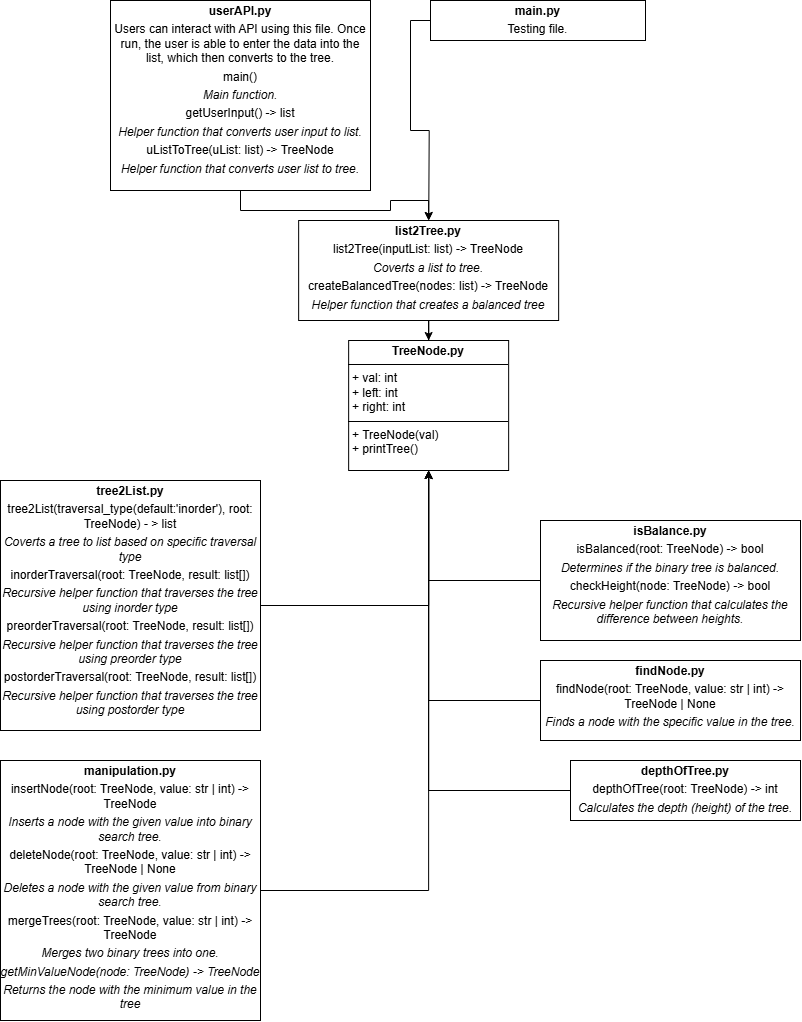

The diagram above was exported from draw.io. Its source (the exported page's mxGraphModel, read from the mxfile embedded in the PNG):
<mxGraphModel dx="2037" dy="1181" grid="1" gridSize="10" guides="1" tooltips="1" connect="1" arrows="1" fold="1" page="1" pageScale="1" pageWidth="850" pageHeight="1100" math="0" shadow="0">
  <root>
    <mxCell id="0" />
    <mxCell id="1" parent="0" />
    <mxCell id="dhyu7QJCJumP41iN09db-2" value="&lt;p style=&quot;margin:0px;margin-top:4px;text-align:center;&quot;&gt;&lt;b&gt;TreeNode.py&lt;/b&gt;&lt;/p&gt;&lt;hr size=&quot;1&quot; style=&quot;border-style:solid;&quot;&gt;&lt;p style=&quot;margin:0px;margin-left:4px;&quot;&gt;+ val: int&lt;/p&gt;&lt;p style=&quot;margin:0px;margin-left:4px;&quot;&gt;+ left: int&lt;/p&gt;&lt;p style=&quot;margin:0px;margin-left:4px;&quot;&gt;+ right: int&lt;/p&gt;&lt;hr size=&quot;1&quot; style=&quot;border-style:solid;&quot;&gt;&lt;p style=&quot;margin:0px;margin-left:4px;&quot;&gt;+ TreeNode(val)&lt;/p&gt;&lt;p style=&quot;margin:0px;margin-left:4px;&quot;&gt;+ printTree()&lt;/p&gt;" style="verticalAlign=top;align=left;overflow=fill;html=1;whiteSpace=wrap;" vertex="1" parent="1">
      <mxGeometry x="388.15" y="380" width="160" height="130" as="geometry" />
    </mxCell>
    <mxCell id="dhyu7QJCJumP41iN09db-41" style="edgeStyle=orthogonalEdgeStyle;rounded=0;orthogonalLoop=1;jettySize=auto;html=1;entryX=0.5;entryY=1;entryDx=0;entryDy=0;" edge="1" parent="1" source="dhyu7QJCJumP41iN09db-6" target="dhyu7QJCJumP41iN09db-2">
      <mxGeometry relative="1" as="geometry" />
    </mxCell>
    <mxCell id="dhyu7QJCJumP41iN09db-6" value="&lt;p style=&quot;margin:0px;margin-top:4px;text-align:center;&quot;&gt;&lt;b&gt;depthOfTree.py&lt;/b&gt;&lt;/p&gt;&lt;p style=&quot;margin:0px;margin-top:4px;text-align:center;&quot;&gt;depthOfTree(root: TreeNode) -&amp;gt; int&lt;/p&gt;&lt;p style=&quot;text-align: center; margin: 4px 0px 0px;&quot;&gt;&lt;i&gt;Calculates the depth (height) of the tree.&lt;/i&gt;&lt;/p&gt;" style="verticalAlign=top;align=left;overflow=fill;html=1;whiteSpace=wrap;" vertex="1" parent="1">
      <mxGeometry x="610" y="800" width="230" height="60" as="geometry" />
    </mxCell>
    <mxCell id="dhyu7QJCJumP41iN09db-40" style="edgeStyle=orthogonalEdgeStyle;rounded=0;orthogonalLoop=1;jettySize=auto;html=1;entryX=0.5;entryY=1;entryDx=0;entryDy=0;" edge="1" parent="1" source="dhyu7QJCJumP41iN09db-8" target="dhyu7QJCJumP41iN09db-2">
      <mxGeometry relative="1" as="geometry" />
    </mxCell>
    <mxCell id="dhyu7QJCJumP41iN09db-8" value="&lt;p style=&quot;margin:0px;margin-top:4px;text-align:center;&quot;&gt;&lt;b&gt;findNode.py&lt;/b&gt;&lt;/p&gt;&lt;p style=&quot;margin:0px;margin-top:4px;text-align:center;&quot;&gt;findNode(root: TreeNode, value: str | int) -&amp;gt; TreeNode | None&lt;/p&gt;&lt;p style=&quot;text-align: center; margin: 4px 0px 0px;&quot;&gt;&lt;i&gt;Finds a node with the specific value in the tree.&lt;/i&gt;&lt;/p&gt;" style="verticalAlign=top;align=left;overflow=fill;html=1;whiteSpace=wrap;" vertex="1" parent="1">
      <mxGeometry x="580" y="700" width="260" height="80" as="geometry" />
    </mxCell>
    <mxCell id="dhyu7QJCJumP41iN09db-37" style="edgeStyle=orthogonalEdgeStyle;rounded=0;orthogonalLoop=1;jettySize=auto;html=1;entryX=0.5;entryY=1;entryDx=0;entryDy=0;" edge="1" parent="1" source="dhyu7QJCJumP41iN09db-9" target="dhyu7QJCJumP41iN09db-2">
      <mxGeometry relative="1" as="geometry" />
    </mxCell>
    <mxCell id="dhyu7QJCJumP41iN09db-9" value="&lt;p style=&quot;margin:0px;margin-top:4px;text-align:center;&quot;&gt;&lt;b&gt;isBalance.py&lt;/b&gt;&lt;/p&gt;&lt;p style=&quot;margin:0px;margin-top:4px;text-align:center;&quot;&gt;isBalanced(root: TreeNode) -&amp;gt; bool&lt;/p&gt;&lt;p style=&quot;text-align: center; margin: 4px 0px 0px;&quot;&gt;&lt;i&gt;Determines if the binary tree is balanced.&lt;/i&gt;&lt;/p&gt;&lt;p style=&quot;margin: 4px 0px 0px; text-align: center;&quot;&gt;checkHeight(node: TreeNode) -&amp;gt; bool&lt;/p&gt;&lt;p style=&quot;text-align: center; margin: 4px 0px 0px;&quot;&gt;&lt;i&gt;Recursive helper function that calculates the difference between heights.&lt;/i&gt;&lt;/p&gt;" style="verticalAlign=top;align=left;overflow=fill;html=1;whiteSpace=wrap;" vertex="1" parent="1">
      <mxGeometry x="580" y="560" width="260" height="120" as="geometry" />
    </mxCell>
    <mxCell id="dhyu7QJCJumP41iN09db-35" style="edgeStyle=orthogonalEdgeStyle;rounded=0;orthogonalLoop=1;jettySize=auto;html=1;" edge="1" parent="1" source="dhyu7QJCJumP41iN09db-15" target="dhyu7QJCJumP41iN09db-2">
      <mxGeometry relative="1" as="geometry" />
    </mxCell>
    <mxCell id="dhyu7QJCJumP41iN09db-15" value="&lt;p style=&quot;margin:0px;margin-top:4px;text-align:center;&quot;&gt;&lt;b&gt;list2Tree.py&lt;/b&gt;&lt;/p&gt;&lt;p style=&quot;margin:0px;margin-top:4px;text-align:center;&quot;&gt;list2Tree(inputList: list) -&amp;gt; TreeNode&lt;/p&gt;&lt;p style=&quot;text-align: center; margin: 4px 0px 0px;&quot;&gt;&lt;i&gt;Coverts a list to tree.&lt;/i&gt;&lt;/p&gt;&lt;p style=&quot;margin: 4px 0px 0px; text-align: center;&quot;&gt;createBalancedTree(nodes: list) -&amp;gt; TreeNode&lt;/p&gt;&lt;p style=&quot;text-align: center; margin: 4px 0px 0px;&quot;&gt;&lt;i&gt;Helper function that creates a balanced tree&lt;/i&gt;&lt;/p&gt;" style="verticalAlign=top;align=left;overflow=fill;html=1;whiteSpace=wrap;" vertex="1" parent="1">
      <mxGeometry x="338.15" y="260" width="260" height="100" as="geometry" />
    </mxCell>
    <mxCell id="dhyu7QJCJumP41iN09db-42" style="edgeStyle=orthogonalEdgeStyle;rounded=0;orthogonalLoop=1;jettySize=auto;html=1;" edge="1" parent="1" source="dhyu7QJCJumP41iN09db-21" target="dhyu7QJCJumP41iN09db-2">
      <mxGeometry relative="1" as="geometry" />
    </mxCell>
    <mxCell id="dhyu7QJCJumP41iN09db-21" value="&lt;p style=&quot;margin:0px;margin-top:4px;text-align:center;&quot;&gt;&lt;b&gt;manipulation.py&lt;/b&gt;&lt;/p&gt;&lt;p style=&quot;margin:0px;margin-top:4px;text-align:center;&quot;&gt;insertNode(root: TreeNode, value: str | int) -&amp;gt; TreeNode&lt;/p&gt;&lt;p style=&quot;text-align: center; margin: 4px 0px 0px;&quot;&gt;&lt;i&gt;Inserts a node with the given value into binary search tree.&lt;/i&gt;&lt;/p&gt;&lt;p style=&quot;margin: 4px 0px 0px; text-align: center;&quot;&gt;deleteNode(root: TreeNode, value: str | int) -&amp;gt; TreeNode | None&lt;/p&gt;&lt;p style=&quot;text-align: center; margin: 4px 0px 0px;&quot;&gt;&lt;i&gt;Deletes a node with the given value from binary search tree.&lt;/i&gt;&lt;/p&gt;&lt;p style=&quot;margin: 4px 0px 0px; text-align: center;&quot;&gt;mergeTrees(root: TreeNode, value: str | int) -&amp;gt; TreeNode&lt;/p&gt;&lt;p style=&quot;text-align: center; margin: 4px 0px 0px;&quot;&gt;&lt;i&gt;Merges two binary trees into one.&lt;/i&gt;&lt;/p&gt;&lt;p style=&quot;text-align: center; margin: 4px 0px 0px;&quot;&gt;&lt;i&gt;getMinValueNode(node: TreeNode) -&amp;gt; TreeNode&lt;/i&gt;&lt;/p&gt;&lt;p style=&quot;text-align: center; margin: 4px 0px 0px;&quot;&gt;&lt;i&gt;Returns the node with the minimum value in the tree&lt;/i&gt;&lt;/p&gt;" style="verticalAlign=top;align=left;overflow=fill;html=1;whiteSpace=wrap;" vertex="1" parent="1">
      <mxGeometry x="40" y="800" width="260" height="260" as="geometry" />
    </mxCell>
    <mxCell id="dhyu7QJCJumP41iN09db-36" style="edgeStyle=orthogonalEdgeStyle;rounded=0;orthogonalLoop=1;jettySize=auto;html=1;entryX=0.5;entryY=1;entryDx=0;entryDy=0;" edge="1" parent="1" source="dhyu7QJCJumP41iN09db-22" target="dhyu7QJCJumP41iN09db-2">
      <mxGeometry relative="1" as="geometry" />
    </mxCell>
    <mxCell id="dhyu7QJCJumP41iN09db-22" value="&lt;p style=&quot;margin:0px;margin-top:4px;text-align:center;&quot;&gt;&lt;b&gt;tree2List.py&lt;/b&gt;&lt;/p&gt;&lt;p style=&quot;margin:0px;margin-top:4px;text-align:center;&quot;&gt;tree2List(traversal_type(default:'inorder'), root: TreeNode) - &amp;gt; list&lt;/p&gt;&lt;p style=&quot;text-align: center; margin: 4px 0px 0px;&quot;&gt;&lt;i&gt;Coverts a tree to list based on specific traversal type&lt;/i&gt;&lt;/p&gt;&lt;p style=&quot;text-align: center; margin: 4px 0px 0px;&quot;&gt;inorderTraversal(root: TreeNode, result: list[])&lt;/p&gt;&lt;p style=&quot;text-align: center; margin: 4px 0px 0px;&quot;&gt;&lt;i&gt;Recursive helper function that traverses the tree using inorder type&lt;/i&gt;&lt;/p&gt;&lt;p style=&quot;text-align: center; margin: 4px 0px 0px;&quot;&gt;preorderTraversal(root: TreeNode, result: list[])&lt;/p&gt;&lt;p style=&quot;text-align: center; margin: 4px 0px 0px;&quot;&gt;&lt;i&gt;Recursive helper function that traverses the tree using preorder type&lt;/i&gt;&lt;/p&gt;&lt;p style=&quot;text-align: center; margin: 4px 0px 0px;&quot;&gt;postorderTraversal(root: TreeNode, result: list[])&lt;/p&gt;&lt;p style=&quot;text-align: center; margin: 4px 0px 0px;&quot;&gt;&lt;i&gt;Recursive helper function that traverses the tree using postorder type&lt;/i&gt;&lt;/p&gt;" style="verticalAlign=top;align=left;overflow=fill;html=1;whiteSpace=wrap;" vertex="1" parent="1">
      <mxGeometry x="40" y="520" width="260" height="250" as="geometry" />
    </mxCell>
    <mxCell id="dhyu7QJCJumP41iN09db-27" style="edgeStyle=orthogonalEdgeStyle;rounded=0;orthogonalLoop=1;jettySize=auto;html=1;" edge="1" parent="1" source="dhyu7QJCJumP41iN09db-23">
      <mxGeometry relative="1" as="geometry">
        <mxPoint x="468.23529411764684" y="260" as="targetPoint" />
      </mxGeometry>
    </mxCell>
    <mxCell id="dhyu7QJCJumP41iN09db-23" value="&lt;p style=&quot;margin:0px;margin-top:4px;text-align:center;&quot;&gt;&lt;b&gt;main.py&lt;/b&gt;&lt;/p&gt;&lt;p style=&quot;margin:0px;margin-top:4px;text-align:center;&quot;&gt;&lt;span style=&quot;background-color: initial;&quot;&gt;Testing file&lt;i&gt;.&lt;/i&gt;&lt;/span&gt;&lt;br&gt;&lt;/p&gt;" style="verticalAlign=top;align=left;overflow=fill;html=1;whiteSpace=wrap;" vertex="1" parent="1">
      <mxGeometry x="470" y="40" width="215" height="40" as="geometry" />
    </mxCell>
    <mxCell id="dhyu7QJCJumP41iN09db-34" style="edgeStyle=orthogonalEdgeStyle;rounded=0;orthogonalLoop=1;jettySize=auto;html=1;entryX=0.5;entryY=0;entryDx=0;entryDy=0;" edge="1" parent="1" source="dhyu7QJCJumP41iN09db-24" target="dhyu7QJCJumP41iN09db-15">
      <mxGeometry relative="1" as="geometry" />
    </mxCell>
    <mxCell id="dhyu7QJCJumP41iN09db-24" value="&lt;p style=&quot;margin:0px;margin-top:4px;text-align:center;&quot;&gt;&lt;b&gt;userAPI.py&lt;/b&gt;&lt;/p&gt;&lt;p style=&quot;margin:0px;margin-top:4px;text-align:center;&quot;&gt;Users can interact with API using this file. Once run, the user is able to enter the data into the list, which then converts to the tree.&lt;/p&gt;&lt;p style=&quot;margin: 4px 0px 0px; text-align: center;&quot;&gt;main()&lt;/p&gt;&lt;p style=&quot;margin: 4px 0px 0px; text-align: center;&quot;&gt;&lt;i&gt;Main function.&lt;/i&gt;&lt;/p&gt;&lt;p style=&quot;margin:0px;margin-top:4px;text-align:center;&quot;&gt;getUserInput() -&amp;gt; list&lt;/p&gt;&lt;p style=&quot;margin:0px;margin-top:4px;text-align:center;&quot;&gt;&lt;i&gt;Helper function that converts user input to list.&lt;/i&gt;&lt;/p&gt;&lt;p style=&quot;margin:0px;margin-top:4px;text-align:center;&quot;&gt;uListToTree(uList: list) -&amp;gt; TreeNode&lt;/p&gt;&lt;p style=&quot;margin:0px;margin-top:4px;text-align:center;&quot;&gt;&lt;i&gt;Helper function that converts user list to tree.&lt;/i&gt;&lt;/p&gt;&lt;p style=&quot;margin:0px;margin-top:4px;text-align:center;&quot;&gt;&lt;br&gt;&lt;/p&gt;&lt;p style=&quot;margin:0px;margin-top:4px;text-align:center;&quot;&gt;&lt;br&gt;&lt;/p&gt;" style="verticalAlign=top;align=left;overflow=fill;html=1;whiteSpace=wrap;" vertex="1" parent="1">
      <mxGeometry x="150" y="40" width="260" height="190" as="geometry" />
    </mxCell>
  </root>
</mxGraphModel>